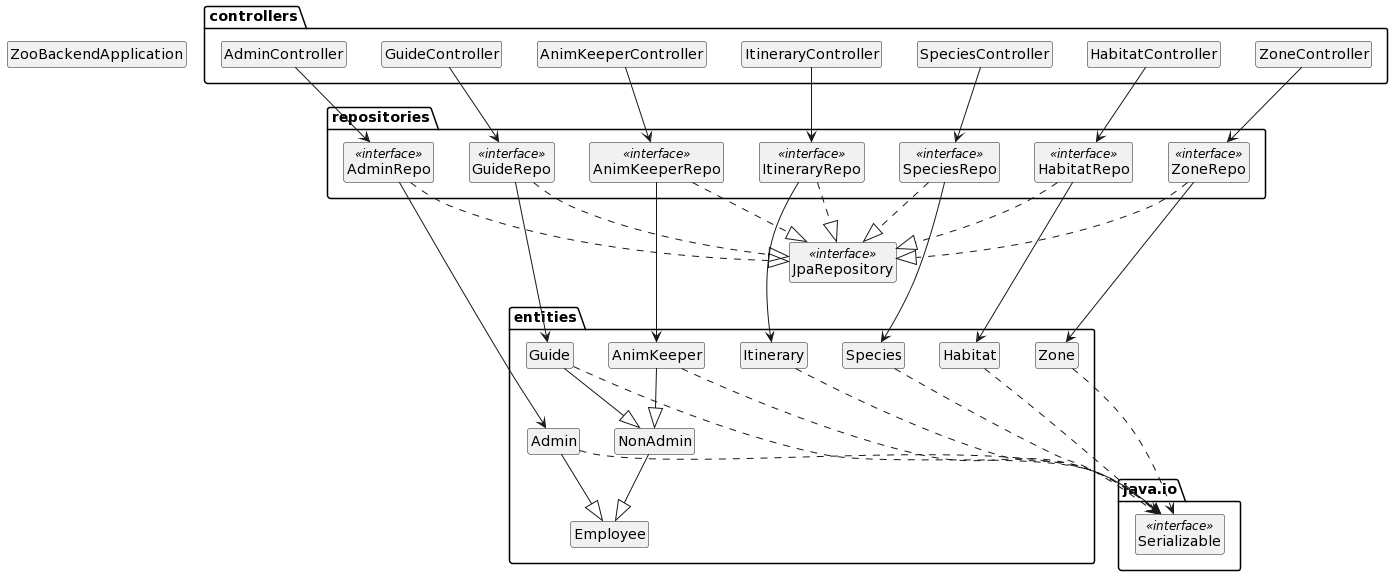

The diagram above was rendered by PlantUML. Its source (embedded in the PNG):
@startuml
hide circle
hide attributes
hide method


class ZooBackendApplication

package java.io {
  class Serializable <<interface>>
}
class JpaRepository <<interface>>

package entities {
  class Employee
  class NonAdmin
  class Admin
  class Guide
  class AnimKeeper
  class Itinerary
  class Species
  class Habitat
  class Zone
  Admin --|> Employee
  NonAdmin --|> Employee
  Guide --|> NonAdmin
  AnimKeeper --|> NonAdmin
  Admin ..> Serializable
  Guide ..> Serializable
  AnimKeeper ..> Serializable
  Itinerary ..> Serializable
  Species ..> Serializable
  Habitat ..> Serializable
  Zone ..> Serializable
}

package repositories {
  class AdminRepo <<interface>>
  class GuideRepo <<interface>>
  class AnimKeeperRepo <<interface>>
  class ItineraryRepo <<interface>>
  class SpeciesRepo <<interface>>
  class HabitatRepo <<interface>>
  class ZoneRepo <<interface>>
  AdminRepo ---> Admin
  GuideRepo ---> Guide
  AnimKeeperRepo ---> AnimKeeper
  ItineraryRepo ---> Itinerary
  SpeciesRepo ---> Species
  HabitatRepo ---> Habitat
  ZoneRepo ---> Zone
  AdminRepo ..|> JpaRepository
  GuideRepo ..|> JpaRepository
  AnimKeeperRepo ..|> JpaRepository
  ItineraryRepo ..|> JpaRepository
  SpeciesRepo ..|> JpaRepository
  HabitatRepo ..|> JpaRepository
  ZoneRepo ..|> JpaRepository
}

package controllers{
  class AdminController
  class GuideController
  class AnimKeeperController
  class ItineraryController
  class SpeciesController
  class HabitatController
  class ZoneController
  AdminController --> AdminRepo
  GuideController --> GuideRepo
  AnimKeeperController --> AnimKeeperRepo
  ItineraryController --> ItineraryRepo
  SpeciesController --> SpeciesRepo
  HabitatController --> HabitatRepo
  ZoneController --> ZoneRepo
}
@enduml